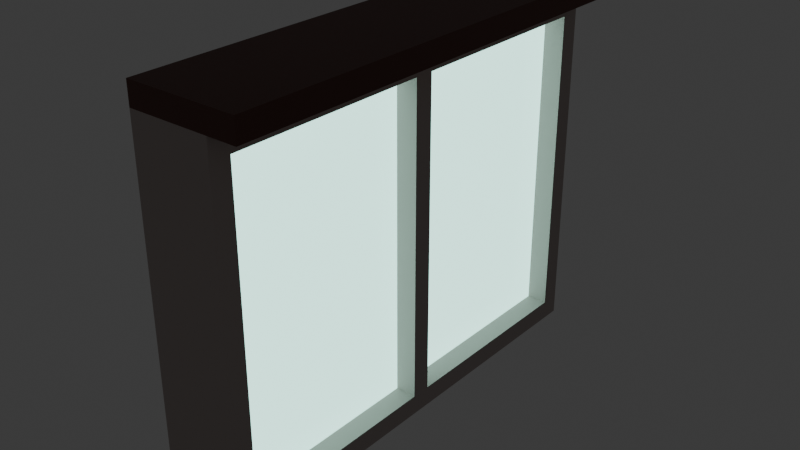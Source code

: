 # Source: Fenster_ohne_Gardine.blend  (saved by Blender 4.3.34; exported with 4.5.12 LTS)
import bpy
from mathutils import Matrix  # noqa: F401  (used for matrix-valued properties, if any)

bpy.ops.wm.read_factory_settings(use_empty=True)
scene = bpy.context.scene
scene.name = 'Scene'

# ---- collections
col_collection = bpy.data.collections.new('Collection'); scene.collection.children.link(col_collection)

# ---- materials (node trees are filled in below, after node groups)
mat_curtains = bpy.data.materials.new('Curtains')
mat_curtains.use_transparent_shadow = False
mat_curtaintop = bpy.data.materials.new('CurtainTop')
mat_curtaintop.use_transparent_shadow = False
mat_window = bpy.data.materials.new('Window')
mat_window.use_transparent_shadow = False
mat_windowframe = bpy.data.materials.new('WindowFrame')
mat_windowframe.use_transparent_shadow = False

# ---- material node trees
mat_curtains.use_nodes = True; mat_curtains.node_tree.nodes.clear()
_N = mat_curtains.node_tree.nodes; _L = mat_curtains.node_tree.links
n0 = _N.new('ShaderNodeBsdfPrincipled'); n0.name = 'Principled BSDF'; n0.location = (10, 300)
n0.inputs[0].default_value = (0.2961, 0.07819, 0.05286, 1.0)
n0.inputs[2].default_value = 1.0
n1 = _N.new('ShaderNodeOutputMaterial'); n1.name = 'Material Output'; n1.location = (300, 300)
_L.new(n0.outputs[0], n1.inputs[0])
n1.is_active_output = True
mat_curtaintop.use_nodes = True; mat_curtaintop.node_tree.nodes.clear()
_N = mat_curtaintop.node_tree.nodes; _L = mat_curtaintop.node_tree.links
n0 = _N.new('ShaderNodeBsdfPrincipled'); n0.name = 'Principled BSDF'; n0.location = (10, 300)
n0.inputs[0].default_value = (0.1022, 0.03122, 0.02062, 1.0)
n1 = _N.new('ShaderNodeOutputMaterial'); n1.name = 'Material Output'; n1.location = (300, 300)
_L.new(n0.outputs[0], n1.inputs[0])
n1.is_active_output = True
mat_window.use_nodes = True; mat_window.node_tree.nodes.clear()
_N = mat_window.node_tree.nodes; _L = mat_window.node_tree.links
n0 = _N.new('ShaderNodeBsdfPrincipled'); n0.name = 'Principled BSDF'; n0.location = (10, 300)
n0.inputs[0].default_value = (0.4719, 0.8001, 0.7867, 1.0)
n0.inputs[2].default_value = 0.0
n0.inputs[27].default_value = (0.5767, 1.0, 0.8849, 1.0)
n0.inputs[28].default_value = 2.0
n1 = _N.new('ShaderNodeOutputMaterial'); n1.name = 'Material Output'; n1.location = (300, 300)
_L.new(n0.outputs[0], n1.inputs[0])
n1.is_active_output = True
mat_windowframe.use_nodes = True; mat_windowframe.node_tree.nodes.clear()
_N = mat_windowframe.node_tree.nodes; _L = mat_windowframe.node_tree.links
n0 = _N.new('ShaderNodeBsdfPrincipled'); n0.name = 'Principled BSDF'; n0.location = (10, 300)
n0.inputs[0].default_value = (0.485, 0.4167, 0.3948, 1.0)
n0.inputs[2].default_value = 1.0
n1 = _N.new('ShaderNodeOutputMaterial'); n1.name = 'Material Output'; n1.location = (300, 300)
_L.new(n0.outputs[0], n1.inputs[0])
n1.is_active_output = True

# ---- world
world_world = bpy.data.worlds.new('World'); scene.world = world_world
world_world.use_nodes = True; world_world.node_tree.nodes.clear()
_N = world_world.node_tree.nodes; _L = world_world.node_tree.links
n0 = _N.new('ShaderNodeOutputWorld'); n0.name = 'World Output'; n0.location = (300, 300)
n1 = _N.new('ShaderNodeBackground'); n1.name = 'Background'; n1.location = (10, 300)
n1.inputs[0].default_value = (0.05088, 0.05088, 0.05088, 1.0)
_L.new(n1.outputs[0], n0.inputs[0])
n0.is_active_output = True
world_world.color = (0.05088, 0.05088, 0.05088)
world_world.use_sun_shadow = False
world_world.sun_shadow_jitter_overblur = 0.0

# ---- meshes
me_plane_001 = bpy.data.meshes.new('Plane.001')
me_plane_001.from_pydata([(1.569, 0.3358, 0.7706), (-0.01036, 0.3358, 0.7706), (1.569, -2.033, 0.7706), (-0.01036, -2.033, 0.7706), (1.481, 0.2345, 0.153), (0.07813, 0.2345, 0.153), (1.481, -1.931, 0.153), (0.07813, -1.931, 0.153), (-0.01036, -2.033, 0.153), (1.569, -2.033, 0.153), (-0.01036, 0.3358, 0.153), (1.569, 0.3358, 0.153), (1.569, -0.7986, 0.7706), (1.569, -0.8983, 0.7706), (-0.01036, -0.8983, 0.7706), (-0.01036, -0.7986, 0.7706), (1.481, -0.7986, 0.153), (1.481, -0.8983, 0.153), (0.07813, -0.8983, 0.153), (0.07813, -0.7986, 0.153), (1.569, -0.8983, 0.153), (1.569, -0.7986, 0.153), (-0.01036, -0.7986, 0.153), (-0.01036, -0.8983, 0.153), (0.07813, -1.931, 0.3136), (1.481, -1.931, 0.3136), (0.07813, 0.2345, 0.3136), (1.481, 0.2345, 0.3136), (0.07813, -0.7986, 0.3136), (1.481, -0.7986, 0.3136), (1.481, -0.8983, 0.3136), (0.07813, -0.8983, 0.3136), (-0.1087, -2.033, 0.7706), (-0.1087, -2.033, 0.153), (-0.1087, 0.3358, 0.153), (-0.1087, 0.3358, 0.7706), (-0.1087, -0.8983, 0.7706), (-0.1087, -0.7986, 0.7706), (-0.1087, -0.7986, 0.153), (-0.1087, -0.8983, 0.153), (-0.01036, -0.7986, -0.06921), (-0.01036, -0.8983, -0.06921), (-0.01036, 0.3358, -0.06921), (-0.1087, 0.3358, -0.06921), (-0.01036, -2.033, -0.06921), (-0.1087, -0.7986, -0.06921), (-0.1087, -0.8983, -0.06921), (-0.1087, -2.033, -0.06921)], [], [(23, 8, 44, 41), (2, 3, 8, 9), (5, 19, 22, 10), (11, 10, 1, 0), (13, 14, 3, 2), (5, 4, 27, 26), (22, 23, 41, 40), (12, 21, 11, 0), (16, 4, 11, 21), (2, 9, 20, 13), (7, 6, 9, 8), (4, 16, 29, 27), (18, 7, 8, 23), (4, 5, 10, 11), (6, 17, 20, 9), (1, 10, 34, 35), (21, 12, 13, 20), (19, 16, 17, 18), (14, 13, 12, 15), (16, 21, 20, 17), (18, 23, 22, 19), (0, 1, 15, 12), (25, 24, 31, 30), (29, 28, 26, 27), (17, 6, 25, 30), (18, 17, 30, 31), (16, 19, 28, 29), (19, 5, 26, 28), (7, 18, 31, 24), (6, 7, 24, 25), (33, 32, 36, 39), (38, 37, 35, 34), (37, 38, 39, 36), (8, 3, 32, 33), (14, 15, 37, 36), (39, 38, 45, 46), (3, 14, 36, 32), (15, 1, 35, 37), (40, 41, 46, 45), (41, 44, 47, 46), (42, 40, 45, 43), (38, 34, 43, 45), (34, 10, 42, 43), (10, 22, 40, 42), (8, 33, 47, 44), (33, 39, 46, 47)])
me_plane_001.polygons.foreach_set('material_index', [1, 3, 3, 3, 3, 3, 1, 3, 3, 3, 3, 3, 3, 3, 3, 1, 3, 3, 3, 3, 3, 3, 2, 2, 3, 3, 3, 3, 3, 3, 1, 1, 1, 1, 1, 1, 1, 1, 1, 1, 1, 1, 1, 1, 1, 1])
_uv = me_plane_001.uv_layers.new(name='UVMap')
_uv.uv.foreach_set('vector', [0.625, 0.6197, 0.625, 0.5, 0.625, 0.5, 0.625, 0.6197, 0.375, 0.25, 0.625, 0.25, 0.625, 0.5, 0.375, 0.5, 0.611, 0.7393, 0.611, 0.6303, 0.625, 0.6303, 0.625, 0.75, 0.375, 0.75, 0.625, 0.75, 0.625, 1.0, 0.375, 1.0, 0.375, 0.1303, 0.625, 0.1303, 0.625, 0.25, 0.375, 0.25, 0.611, 0.7393, 0.389, 0.7393, 0.389, 0.7393, 0.611, 0.7393, 0.625, 0.6303, 0.625, 0.6197, 0.625, 0.6197, 0.625, 0.6303, 0.125, 0.6303, 0.375, 0.6303, 0.375, 0.75, 0.125, 0.75, 0.389, 0.6303, 0.389, 0.7393, 0.375, 0.75, 0.375, 0.6303, 0.125, 0.5, 0.375, 0.5, 0.375, 0.6197, 0.125, 0.6197, 0.611, 0.5107, 0.389, 0.5107, 0.375, 0.5, 0.625, 0.5, 0.389, 0.7393, 0.389, 0.6303, 0.389, 0.6303, 0.389, 0.7393, 0.611, 0.6197, 0.611, 0.5107, 0.625, 0.5, 0.625, 0.6197, 0.389, 0.7393, 0.611, 0.7393, 0.625, 0.75, 0.375, 0.75, 0.389, 0.5107, 0.389, 0.6197, 0.375, 0.6197, 0.375, 0.5, 0.625, 1.0, 0.625, 0.75, 0.625, 0.75, 0.625, 1.0, 0.375, 0.6303, 0.125, 0.6303, 0.125, 0.6197, 0.375, 0.6197, 0.611, 0.6303, 0.389, 0.6303, 0.389, 0.6197, 0.611, 0.6197, 0.625, 0.1303, 0.375, 0.1303, 0.375, 0.1197, 0.625, 0.1197, 0.389, 0.6303, 0.375, 0.6303, 0.375, 0.6197, 0.389, 0.6197, 0.611, 0.6197, 0.625, 0.6197, 0.625, 0.6303, 0.611, 0.6303, 0.375, 0.0, 0.625, 0.0, 0.625, 0.1197, 0.375, 0.1197, 0.389, 0.5107, 0.611, 0.5107, 0.611, 0.6197, 0.389, 0.6197, 0.389, 0.6303, 0.611, 0.6303, 0.611, 0.7393, 0.389, 0.7393, 0.389, 0.6197, 0.389, 0.5107, 0.389, 0.5107, 0.389, 0.6197, 0.611, 0.6197, 0.389, 0.6197, 0.389, 0.6197, 0.611, 0.6197, 0.389, 0.6303, 0.611, 0.6303, 0.611, 0.6303, 0.389, 0.6303, 0.611, 0.6303, 0.611, 0.7393, 0.611, 0.7393, 0.611, 0.6303, 0.611, 0.5107, 0.611, 0.6197, 0.611, 0.6197, 0.611, 0.5107, 0.389, 0.5107, 0.611, 0.5107, 0.611, 0.5107, 0.389, 0.5107, 0.625, 0.5, 0.875, 0.5, 0.875, 0.6197, 0.625, 0.6197, 0.625, 0.6303, 0.875, 0.6303, 0.875, 0.75, 0.625, 0.75, 0.875, 0.6303, 0.625, 0.6303, 0.625, 0.6197, 0.875, 0.6197, 0.625, 0.5, 0.625, 0.25, 0.625, 0.25, 0.625, 0.5, 0.625, 0.1303, 0.625, 0.1197, 0.625, 0.1197, 0.625, 0.1303, 0.625, 0.6197, 0.625, 0.6303, 0.625, 0.6303, 0.625, 0.6197, 0.625, 0.25, 0.625, 0.1303, 0.625, 0.1303, 0.625, 0.25, 0.625, 0.1197, 0.625, 0.0, 0.625, 0.0, 0.625, 0.1197, 0.625, 0.6303, 0.625, 0.6197, 0.625, 0.6197, 0.625, 0.6303, 0.625, 0.6197, 0.625, 0.5, 0.625, 0.5, 0.625, 0.6197, 0.625, 0.75, 0.625, 0.6303, 0.625, 0.6303, 0.625, 0.75, 0.625, 0.6303, 0.625, 0.75, 0.625, 0.75, 0.625, 0.6303, 0.625, 0.75, 0.625, 0.75, 0.625, 0.75, 0.625, 0.75, 0.625, 0.75, 0.625, 0.6303, 0.625, 0.6303, 0.625, 0.75, 0.625, 0.5, 0.625, 0.5, 0.625, 0.5, 0.625, 0.5, 0.625, 0.5, 0.625, 0.6197, 0.625, 0.6197, 0.625, 0.5])
me_plane_001.materials.append(mat_curtains)
me_plane_001.materials.append(mat_curtaintop)
me_plane_001.materials.append(mat_window)
me_plane_001.materials.append(mat_windowframe)
me_plane_001.update()

# ---- objects
ob_fenster = bpy.data.objects.new('Fenster', me_plane_001)

# ---- transforms, parenting, visibility, modifiers, constraints
ob_fenster.location = (0.2176, -0.5973, 0.6286)
ob_fenster.rotation_euler = (-3.142, 1.571, 0.0)
ob_fenster.scale = (0.8063, 0.704, 0.4712)
_vg = ob_fenster.vertex_groups.new(name='Pinned Vertices')

# ---- collection membership
col_collection.objects.link(ob_fenster)

# ---- scene / render settings (as saved in the file)
scene.frame_start = 1; scene.frame_end = 2000; scene.frame_set(202)
scene.render.engine = 'BLENDER_EEVEE_NEXT'
scene.cycles.sampling_pattern = 'TABULATED_SOBOL'
scene.eevee.ray_tracing_options.trace_max_roughness = 0.0
bpy.context.view_layer.update()

# ---- added for rendering (the .blend has no active camera): camera
cam_auto = bpy.data.cameras.new('AutoCamera')
cam_auto.lens = 50.0
cam_auto.sensor_width = 36.0
cam_auto.clip_end = 1000.0
ob_auto_camera = bpy.data.objects.new('AutoCamera', cam_auto)
scene.collection.objects.link(ob_auto_camera)
ob_auto_camera.location = (2.0727, -2.42442, 1.65593)
ob_auto_camera.rotation_euler = (1.09748, -7.21219e-08, 0.694738)
scene.camera = ob_auto_camera
bpy.context.view_layer.update()
